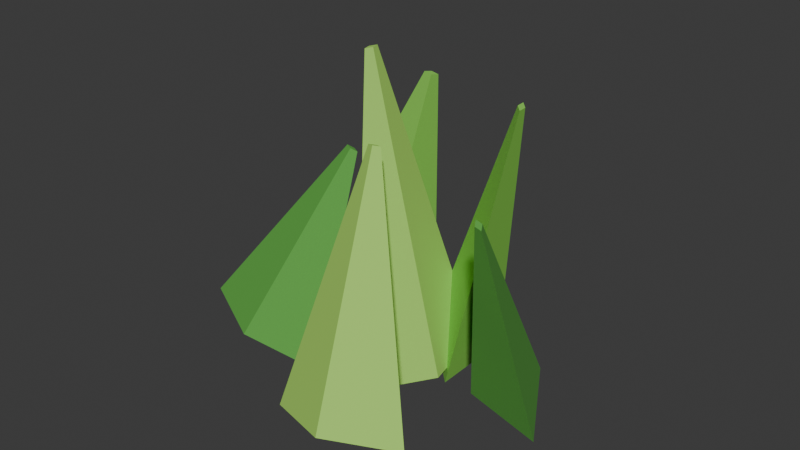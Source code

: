 # Source: broadleaf-tuft.blend  (saved by Blender 5.2.44; exported with 4.5.12 LTS)
import bpy
from mathutils import Matrix  # noqa: F401  (used for matrix-valued properties, if any)

bpy.ops.wm.read_factory_settings(use_empty=True)
scene = bpy.context.scene
scene.name = 'Scene'

# ---- collections
col_collection = bpy.data.collections.new('Collection'); scene.collection.children.link(col_collection)

# ---- materials (node trees are filled in below, after node groups)
mat_broad_grass_dark = bpy.data.materials.new('Broad grass dark')
mat_broad_grass_dark.diffuse_color = (0.1, 0.38, 0.055, 1.0)
mat_broad_grass = bpy.data.materials.new('Broad grass')
mat_broad_grass.diffuse_color = (0.22, 0.58, 0.075, 1.0)
mat_broad_grass_light = bpy.data.materials.new('Broad grass light')
mat_broad_grass_light.diffuse_color = (0.38, 0.72, 0.12, 1.0)

# ---- material node trees
mat_broad_grass_dark.use_nodes = True; mat_broad_grass_dark.node_tree.nodes.clear()
_N = mat_broad_grass_dark.node_tree.nodes; _L = mat_broad_grass_dark.node_tree.links
n0 = _N.new('ShaderNodeBsdfPrincipled'); n0.name = 'Principled BSDF'; n0.location = (-200, 100)
n0.inputs[0].default_value = (0.1, 0.38, 0.055, 1.0)
n0.inputs[2].default_value = 0.82
n0.inputs[10].default_value = 0.005
n1 = _N.new('ShaderNodeOutputMaterial'); n1.name = 'Material Output'; n1.location = (200, 100)
_L.new(n0.outputs[0], n1.inputs[0])
n1.is_active_output = True
mat_broad_grass.use_nodes = True; mat_broad_grass.node_tree.nodes.clear()
_N = mat_broad_grass.node_tree.nodes; _L = mat_broad_grass.node_tree.links
n0 = _N.new('ShaderNodeBsdfPrincipled'); n0.name = 'Principled BSDF'; n0.location = (-200, 100)
n0.inputs[0].default_value = (0.22, 0.58, 0.075, 1.0)
n0.inputs[2].default_value = 0.82
n0.inputs[10].default_value = 0.005
n1 = _N.new('ShaderNodeOutputMaterial'); n1.name = 'Material Output'; n1.location = (200, 100)
_L.new(n0.outputs[0], n1.inputs[0])
n1.is_active_output = True
mat_broad_grass_light.use_nodes = True; mat_broad_grass_light.node_tree.nodes.clear()
_N = mat_broad_grass_light.node_tree.nodes; _L = mat_broad_grass_light.node_tree.links
n0 = _N.new('ShaderNodeBsdfPrincipled'); n0.name = 'Principled BSDF'; n0.location = (-200, 100)
n0.inputs[0].default_value = (0.38, 0.72, 0.12, 1.0)
n0.inputs[2].default_value = 0.82
n0.inputs[10].default_value = 0.005
n1 = _N.new('ShaderNodeOutputMaterial'); n1.name = 'Material Output'; n1.location = (200, 100)
_L.new(n0.outputs[0], n1.inputs[0])
n1.is_active_output = True

# ---- world
world_world = bpy.data.worlds.new('World'); scene.world = world_world
world_world.use_nodes = True; world_world.node_tree.nodes.clear()
_N = world_world.node_tree.nodes; _L = world_world.node_tree.links
n0 = _N.new('ShaderNodeOutputWorld'); n0.name = 'World Output'; n0.location = (200, 100)
n1 = _N.new('ShaderNodeBackground'); n1.name = 'Background'; n1.location = (-200, 100)
n1.inputs[0].default_value = (0.05088, 0.05088, 0.05088, 1.0)
_L.new(n1.outputs[0], n0.inputs[0])
n0.is_active_output = True
world_world.sun_shadow_jitter_overblur = 0.0

# ---- meshes
me_cone_007 = bpy.data.meshes.new('Cone.007')
me_cone_007.from_pydata([(-3.874e-09, 0.0425, -0.13), (3.874e-09, 0.004, 0.13), (0.085, -1.937e-09, -0.13), (0.008, 1.937e-09, 0.13), (-3.874e-09, -0.0425, -0.13), (3.874e-09, -0.004, 0.13), (-0.085, -1.937e-09, -0.13), (-0.008, 1.937e-09, 0.13)], [], [(0, 1, 3, 2), (2, 3, 5, 4), (3, 1, 7, 5), (4, 5, 7, 6), (6, 7, 1, 0), (0, 2, 4, 6)])
_uv = me_cone_007.uv_layers.new(name='UVMap')
_uv.uv.foreach_set('vector', [1.0, 0.5, 1.0, 1.0, 0.75, 1.0, 0.75, 0.5, 0.75, 0.5, 0.75, 1.0, 0.5, 1.0, 0.5, 0.5, 0.49, 0.25, 0.25, 0.49, 0.01, 0.25, 0.25, 0.01, 0.5, 0.5, 0.5, 1.0, 0.25, 1.0, 0.25, 0.5, 0.25, 0.5, 0.25, 1.0, 0.0, 1.0, 0.0, 0.5, 0.75, 0.49, 0.99, 0.25, 0.75, 0.01, 0.51, 0.25])
me_cone_007.materials.append(mat_broad_grass_dark)
me_cone_007.update()
me_cone_008 = bpy.data.meshes.new('Cone.008')
me_cone_008.from_pydata([(2.85e-09, 0.0425, -0.17), (2.682e-10, 0.004, 0.17), (0.085, -2.217e-09, -0.17), (0.008, 1.177e-09, 0.17), (-2.85e-09, -0.0425, -0.17), (-2.682e-10, -0.004, 0.17), (-0.085, -3.166e-10, -0.17), (-0.008, 1.356e-09, 0.17)], [], [(0, 1, 3, 2), (2, 3, 5, 4), (3, 1, 7, 5), (4, 5, 7, 6), (6, 7, 1, 0), (0, 2, 4, 6)])
_uv = me_cone_008.uv_layers.new(name='UVMap')
_uv.uv.foreach_set('vector', [1.0, 0.5, 1.0, 1.0, 0.75, 1.0, 0.75, 0.5, 0.75, 0.5, 0.75, 1.0, 0.5, 1.0, 0.5, 0.5, 0.49, 0.25, 0.25, 0.49, 0.01, 0.25, 0.25, 0.01, 0.5, 0.5, 0.5, 1.0, 0.25, 1.0, 0.25, 0.5, 0.25, 0.5, 0.25, 1.0, 0.0, 1.0, 0.0, 0.5, 0.75, 0.49, 0.99, 0.25, 0.75, 0.01, 0.51, 0.25])
me_cone_008.materials.append(mat_broad_grass)
me_cone_008.update()
me_cone_009 = bpy.data.meshes.new('Cone.009')
me_cone_009.from_pydata([(2.086e-09, 0.0425, -0.195), (-1.393e-09, 0.004, 0.195), (0.085, -1.676e-09, -0.195), (0.008, 6.37e-10, 0.195), (8.196e-10, -0.0425, -0.195), (-1.512e-09, -0.004, 0.195), (-0.085, 2.235e-10, -0.195), (-0.008, 8.158e-10, 0.195)], [], [(0, 1, 3, 2), (2, 3, 5, 4), (3, 1, 7, 5), (4, 5, 7, 6), (6, 7, 1, 0), (0, 2, 4, 6)])
_uv = me_cone_009.uv_layers.new(name='UVMap')
_uv.uv.foreach_set('vector', [1.0, 0.5, 1.0, 1.0, 0.75, 1.0, 0.75, 0.5, 0.75, 0.5, 0.75, 1.0, 0.5, 1.0, 0.5, 0.5, 0.49, 0.25, 0.25, 0.49, 0.01, 0.25, 0.25, 0.01, 0.5, 0.5, 0.5, 1.0, 0.25, 1.0, 0.25, 0.5, 0.25, 0.5, 0.25, 1.0, 0.0, 1.0, 0.0, 0.5, 0.75, 0.49, 0.99, 0.25, 0.75, 0.01, 0.51, 0.25])
me_cone_009.materials.append(mat_broad_grass_light)
me_cone_009.update()
me_cone_010 = bpy.data.meshes.new('Cone.010')
me_cone_010.from_pydata([(-6.333e-10, 0.0425, -0.175), (-5.96e-11, 0.004, 0.175), (0.085, -1.583e-10, -0.175), (0.008, -1.49e-11, 0.175), (6.333e-10, -0.0425, -0.175), (5.96e-11, -0.004, 0.175), (-0.085, 1.583e-10, -0.175), (-0.008, 1.49e-11, 0.175)], [], [(0, 1, 3, 2), (2, 3, 5, 4), (3, 1, 7, 5), (4, 5, 7, 6), (6, 7, 1, 0), (0, 2, 4, 6)])
_uv = me_cone_010.uv_layers.new(name='UVMap')
_uv.uv.foreach_set('vector', [1.0, 0.5, 1.0, 1.0, 0.75, 1.0, 0.75, 0.5, 0.75, 0.5, 0.75, 1.0, 0.5, 1.0, 0.5, 0.5, 0.49, 0.25, 0.25, 0.49, 0.01, 0.25, 0.25, 0.01, 0.5, 0.5, 0.5, 1.0, 0.25, 1.0, 0.25, 0.5, 0.25, 0.5, 0.25, 1.0, 0.0, 1.0, 0.0, 0.5, 0.75, 0.49, 0.99, 0.25, 0.75, 0.01, 0.51, 0.25])
me_cone_010.materials.append(mat_broad_grass)
me_cone_010.update()
me_cone_011 = bpy.data.meshes.new('Cone.011')
me_cone_011.from_pydata([(0.0, 0.0425, -0.14), (0.0, 0.004, 0.14), (0.085, 0.0, -0.14), (0.008, 0.0, 0.14), (0.0, -0.0425, -0.14), (0.0, -0.004, 0.14), (-0.085, 0.0, -0.14), (-0.008, 0.0, 0.14)], [], [(0, 1, 3, 2), (2, 3, 5, 4), (3, 1, 7, 5), (4, 5, 7, 6), (6, 7, 1, 0), (0, 2, 4, 6)])
_uv = me_cone_011.uv_layers.new(name='UVMap')
_uv.uv.foreach_set('vector', [1.0, 0.5, 1.0, 1.0, 0.75, 1.0, 0.75, 0.5, 0.75, 0.5, 0.75, 1.0, 0.5, 1.0, 0.5, 0.5, 0.49, 0.25, 0.25, 0.49, 0.01, 0.25, 0.25, 0.01, 0.5, 0.5, 0.5, 1.0, 0.25, 1.0, 0.25, 0.5, 0.25, 0.5, 0.25, 1.0, 0.0, 1.0, 0.0, 0.5, 0.75, 0.49, 0.99, 0.25, 0.75, 0.01, 0.51, 0.25])
me_cone_011.materials.append(mat_broad_grass_dark)
me_cone_011.update()
me_cone_012 = bpy.data.meshes.new('Cone.012')
me_cone_012.from_pydata([(4.983e-10, 0.0425, -0.155), (-5.849e-10, 0.004, 0.155), (0.085, 2.389e-09, -0.155), (0.008, -2.302e-09, 0.155), (6.566e-10, -0.0425, -0.155), (-5.7e-10, -0.004, 0.155), (-0.085, 2.231e-09, -0.155), (-0.008, -2.317e-09, 0.155)], [], [(0, 1, 3, 2), (2, 3, 5, 4), (3, 1, 7, 5), (4, 5, 7, 6), (6, 7, 1, 0), (0, 2, 4, 6)])
_uv = me_cone_012.uv_layers.new(name='UVMap')
_uv.uv.foreach_set('vector', [1.0, 0.5, 1.0, 1.0, 0.75, 1.0, 0.75, 0.5, 0.75, 0.5, 0.75, 1.0, 0.5, 1.0, 0.5, 0.5, 0.49, 0.25, 0.25, 0.49, 0.01, 0.25, 0.25, 0.01, 0.5, 0.5, 0.5, 1.0, 0.25, 1.0, 0.25, 0.5, 0.25, 0.5, 0.25, 1.0, 0.0, 1.0, 0.0, 0.5, 0.75, 0.49, 0.99, 0.25, 0.75, 0.01, 0.51, 0.25])
me_cone_012.materials.append(mat_broad_grass_light)
me_cone_012.update()

# ---- objects
ob_broad_blade_1 = bpy.data.objects.new('Broad blade 1', me_cone_007)
ob_broad_blade_2 = bpy.data.objects.new('Broad blade 2', me_cone_008)
ob_broad_blade_3 = bpy.data.objects.new('Broad blade 3', me_cone_009)
ob_broad_blade_4 = bpy.data.objects.new('Broad blade 4', me_cone_010)
ob_broad_blade_5 = bpy.data.objects.new('Broad blade 5', me_cone_011)
ob_broad_blade_6 = bpy.data.objects.new('Broad blade 6', me_cone_012)

# ---- transforms, parenting, visibility, modifiers, constraints
ob_broad_blade_1.location = (-0.13, -0.04, 0.13)
ob_broad_blade_1.rotation_euler = (-0.3142, 0.3142, 0.0)
ob_broad_blade_2.location = (-0.08, 0.07, 0.17)
ob_broad_blade_2.rotation_euler = (0.1745, 0.2269, 0.6458)
ob_broad_blade_3.location = (-0.01, -0.02, 0.195)
ob_broad_blade_3.rotation_euler = (-0.1047, -0.08727, 1.292)
ob_broad_blade_4.location = (0.07, 0.05, 0.175)
ob_broad_blade_4.rotation_euler = (0.2094, -0.2269, 1.937)
ob_broad_blade_5.location = (0.14, -0.04, 0.14)
ob_broad_blade_5.rotation_euler = (-0.2793, -0.3316, 2.583)
ob_broad_blade_6.location = (0.02, -0.12, 0.155)
ob_broad_blade_6.rotation_euler = (0.2967, 0.05236, 3.229)

# ---- collection membership
col_collection.objects.link(ob_broad_blade_1)
col_collection.objects.link(ob_broad_blade_2)
col_collection.objects.link(ob_broad_blade_3)
col_collection.objects.link(ob_broad_blade_4)
col_collection.objects.link(ob_broad_blade_5)
col_collection.objects.link(ob_broad_blade_6)

# ---- scene / render settings (as saved in the file)
scene.frame_start = 1; scene.frame_end = 250; scene.frame_set(1)
scene.render.engine = 'BLENDER_EEVEE_NEXT'
scene.render.bake_bias = 0.0
scene.render.bake_samples = 0
scene.render.compositor_device = 'GPU'
scene.eevee.use_volume_custom_range = False
scene.eevee.fast_gi_thickness_near = 0.1
scene.eevee.fast_gi_thickness_far = 0.0
scene.eevee.ray_tracing_options.screen_trace_thickness = 0.1
bpy.context.view_layer.update()

# ---- added for rendering (the .blend has no active camera and no usable light): camera, sun
cam_auto = bpy.data.cameras.new('AutoCamera')
cam_auto.lens = 50.0
cam_auto.sensor_width = 36.0
cam_auto.clip_end = 1000.0
ob_auto_camera = bpy.data.objects.new('AutoCamera', cam_auto)
scene.collection.objects.link(ob_auto_camera)
ob_auto_camera.location = (0.702096, -0.867244, 0.749862)
ob_auto_camera.rotation_euler = (1.09748, -7.21219e-08, 0.694738)
scene.camera = ob_auto_camera
light_auto_sun = bpy.data.lights.new('AutoSun', 'SUN')
light_auto_sun.energy = 3.0
light_auto_sun.angle = 0.0523599
ob_auto_sun = bpy.data.objects.new('AutoSun', light_auto_sun)
scene.collection.objects.link(ob_auto_sun)
ob_auto_sun.rotation_euler = (0.872665, 0.174533, 0.523599)
bpy.context.view_layer.update()
